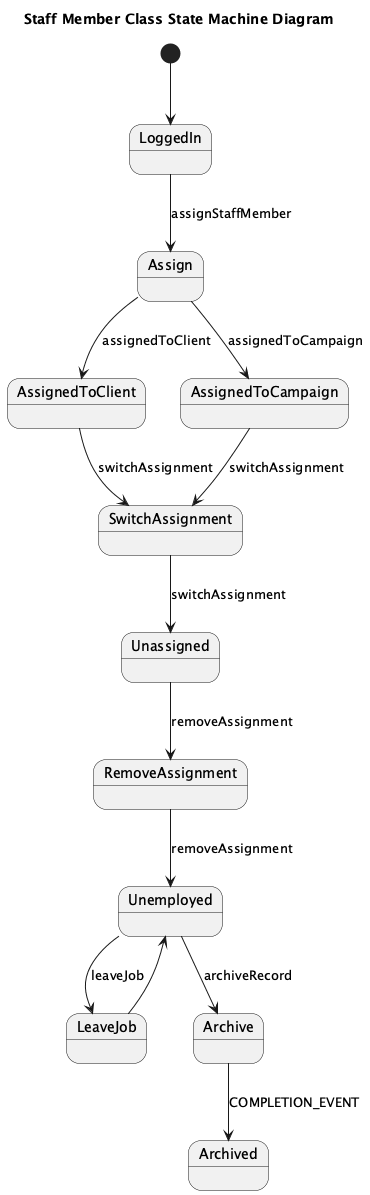

The diagram above was rendered by PlantUML. Its source (embedded in the PNG):
@startuml
title Staff Member Class State Machine Diagram

state Unassigned
state AssignedToClient
state AssignedToCampaign
state Unemployed
state Archived

[*] --> LoggedIn

LoggedIn --> Assign : assignStaffMember
Assign --> AssignedToClient : assignedToClient
Assign --> AssignedToCampaign : assignedToCampaign
AssignedToClient --> SwitchAssignment : switchAssignment
AssignedToCampaign --> SwitchAssignment : switchAssignment
SwitchAssignment --> Unassigned : switchAssignment
Unassigned --> RemoveAssignment : removeAssignment
RemoveAssignment --> Unemployed : removeAssignment
Unemployed --> LeaveJob : leaveJob
LeaveJob --> Unemployed
Unemployed --> Archive : archiveRecord
Archive --> Archived : COMPLETION_EVENT
@enduml